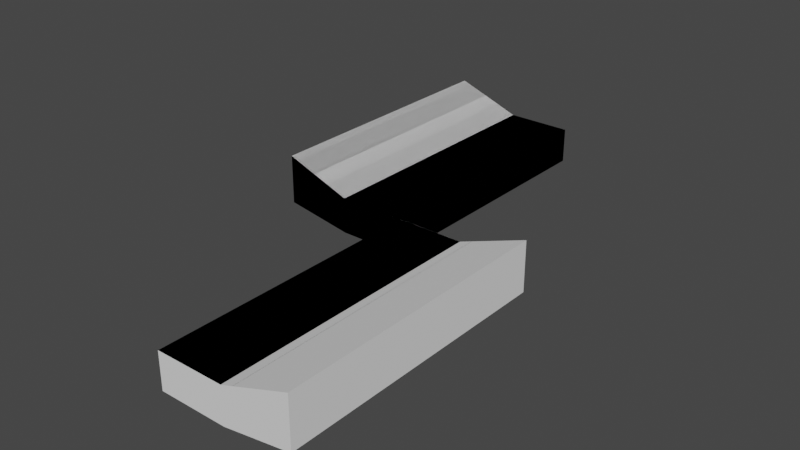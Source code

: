 # Source: HighwayBridge.blend  (saved by Blender 3.0.42; exported with 4.5.12 LTS)
import bpy
from mathutils import Matrix  # noqa: F401  (used for matrix-valued properties, if any)

bpy.ops.wm.read_factory_settings(use_empty=True)
scene = bpy.context.scene
scene.name = 'Scene'

# ---- collections
col_collection = bpy.data.collections.new('Collection'); scene.collection.children.link(col_collection)

# ---- world
world_world = bpy.data.worlds.new('World'); scene.world = world_world
world_world.use_nodes = True; world_world.node_tree.nodes.clear()
_N = world_world.node_tree.nodes; _L = world_world.node_tree.links
n0 = _N.new('ShaderNodeOutputWorld'); n0.name = 'World Output'; n0.location = (300, 300)
n1 = _N.new('ShaderNodeBackground'); n1.name = 'Background'; n1.location = (10, 300)
n1.inputs[0].default_value = (0.05088, 0.05088, 0.05088, 1.0)
_L.new(n1.outputs[0], n0.inputs[0])
n0.is_active_output = True
world_world.color = (0.05088, 0.05088, 0.05088)
world_world.use_sun_shadow = False
world_world.sun_shadow_jitter_overblur = 0.0

# ---- meshes
me_cube_001 = bpy.data.meshes.new('Cube.001')
me_cube_001.from_pydata([(0.0001848, -20.17, -2.211), (0.0001848, -20.17, 0.43), (0.0001848, 0.001852, -2.211), (0.0001848, 0.001852, 0.43), (9.869, -20.17, -1.4), (9.869, -20.17, 2.211), (9.869, 0.001852, -1.4), (9.869, 0.001852, 2.211), (4.934, 0.001852, -2.211), (4.934, 0.001852, 0.43), (4.934, -20.17, -2.211), (4.934, -20.17, 0.43)], [], [(0, 1, 3, 2), (8, 9, 7, 6), (6, 7, 5, 4), (10, 11, 1, 0), (8, 6, 4, 10), (9, 3, 1, 11), (7, 9, 11, 5), (2, 8, 10, 0), (4, 5, 11, 10), (2, 3, 9, 8)])
_uv = me_cube_001.uv_layers.new(name='UVMap')
_uv.uv.foreach_set('vector', [0.8742, 0.6498, 0.7898, 0.6498, 0.7898, 0.005405, 0.8742, 0.005405, 0.1192, 0.8391, 0.03597, 0.8254, 0.005405, 0.6606, 0.1192, 0.6793, 0.779, 0.6498, 0.6637, 0.6498, 0.6637, 0.005405, 0.779, 0.005405, 0.2439, 0.8161, 0.1606, 0.8298, 0.135, 0.6743, 0.2183, 0.6606, 0.4958, 0.6498, 0.3365, 0.6498, 0.3365, 0.005405, 0.4958, 0.005405, 0.1705, 0.005405, 0.3257, 0.005405, 0.3257, 0.6498, 0.1705, 0.6498, 0.005404, 0.005405, 0.1705, 0.005405, 0.1705, 0.6498, 0.005404, 0.6498, 0.6529, 0.6498, 0.4958, 0.6498, 0.4958, 0.005405, 0.6529, 0.005405, 0.2439, 0.9759, 0.13, 0.9946, 0.1606, 0.8298, 0.2439, 0.8161, 0.09365, 0.9946, 0.0104, 0.9809, 0.03597, 0.8254, 0.1192, 0.8391])
me_cube_001.use_remesh_fix_poles = True
me_cube_001.use_remesh_preserve_attributes = False
me_cube_001.update()
me_cube_002 = bpy.data.meshes.new('Cube.002')
me_cube_002.from_pydata([(-9.868, -10.09, -1.4), (-9.868, -10.09, 2.211), (-9.868, 10.09, -1.4), (-9.868, 10.09, 2.211), (0.0, -10.09, -2.211), (0.0, -10.09, 0.43), (0.0, 10.09, -2.211), (0.0, 10.09, 0.43), (-4.934, 10.09, -2.211), (-4.934, 10.09, 0.43), (-4.934, -10.09, -2.211), (-4.934, -10.09, 0.43)], [], [(0, 1, 3, 2), (8, 9, 7, 6), (6, 7, 5, 4), (10, 11, 1, 0), (8, 6, 4, 10), (9, 3, 1, 11), (7, 9, 11, 5), (2, 8, 10, 0), (4, 5, 11, 10), (2, 3, 9, 8)])
_uv = me_cube_002.uv_layers.new(name='UVMap')
_uv.uv.foreach_set('vector', [0.779, 0.6498, 0.6637, 0.6498, 0.6637, 0.005404, 0.779, 0.005404, 0.2439, 0.8161, 0.1606, 0.8298, 0.135, 0.6743, 0.2183, 0.6606, 0.8742, 0.6498, 0.7898, 0.6498, 0.7898, 0.005404, 0.8742, 0.005404, 0.1192, 0.8391, 0.03597, 0.8254, 0.005405, 0.6606, 0.1192, 0.6793, 0.4958, 0.005404, 0.6529, 0.005404, 0.6529, 0.6498, 0.4958, 0.6498, 0.1705, 0.6498, 0.005404, 0.6498, 0.005404, 0.005404, 0.1705, 0.005404, 0.3257, 0.6498, 0.1705, 0.6498, 0.1705, 0.005404, 0.3257, 0.005404, 0.3365, 0.005404, 0.4958, 0.005404, 0.4958, 0.6498, 0.3365, 0.6498, 0.09365, 0.9946, 0.0104, 0.9809, 0.03597, 0.8254, 0.1192, 0.8391, 0.2439, 0.9759, 0.13, 0.9946, 0.1606, 0.8298, 0.2439, 0.8161])
me_cube_002.use_remesh_fix_poles = True
me_cube_002.use_remesh_preserve_attributes = False
me_cube_002.update()
me_cube_003 = bpy.data.meshes.new('Cube.003')
me_cube_003.from_pydata([(-9.868, -10.09, -1.4), (-9.868, -10.09, 2.211), (-9.868, 10.09, -1.4), (-9.868, 10.09, 2.211), (0.0, -10.09, -2.211), (0.0, -10.09, 0.43), (0.0, 10.09, -2.211), (0.0, 10.09, 0.43), (-4.934, 10.09, -2.211), (-4.934, 10.09, 0.43), (-4.934, -10.09, -2.211), (-4.934, -10.09, 0.43)], [], [(0, 1, 3, 2), (8, 9, 7, 6), (6, 7, 5, 4), (10, 11, 1, 0), (8, 6, 4, 10), (9, 3, 1, 11), (7, 9, 11, 5), (2, 8, 10, 0), (4, 5, 11, 10), (2, 3, 9, 8)])
_uv = me_cube_003.uv_layers.new(name='UVMap')
_uv.uv.foreach_set('vector', [0.779, 0.6498, 0.6637, 0.6498, 0.6637, 0.005404, 0.779, 0.005404, 0.2439, 0.8161, 0.1606, 0.8298, 0.135, 0.6743, 0.2183, 0.6606, 0.8742, 0.6498, 0.7898, 0.6498, 0.7898, 0.005404, 0.8742, 0.005404, 0.1192, 0.8391, 0.03597, 0.8254, 0.005405, 0.6606, 0.1192, 0.6793, 0.4958, 0.005404, 0.6529, 0.005404, 0.6529, 0.6498, 0.4958, 0.6498, 0.1705, 0.6498, 0.005404, 0.6498, 0.005404, 0.005404, 0.1705, 0.005404, 0.3257, 0.6498, 0.1705, 0.6498, 0.1705, 0.005404, 0.3257, 0.005404, 0.3365, 0.005404, 0.4958, 0.005404, 0.4958, 0.6498, 0.3365, 0.6498, 0.09365, 0.9946, 0.0104, 0.9809, 0.03597, 0.8254, 0.1192, 0.8391, 0.2439, 0.9759, 0.13, 0.9946, 0.1606, 0.8298, 0.2439, 0.8161])
me_cube_003.use_remesh_fix_poles = True
me_cube_003.use_remesh_preserve_attributes = False
me_cube_003.update()
me_cube_004 = bpy.data.meshes.new('Cube.004')
me_cube_004.from_pydata([(-5.882e-07, -10.09, -2.211), (-5.882e-07, -10.09, 0.43), (-5.882e-07, 10.09, -2.211), (-5.882e-07, 10.09, 0.43), (9.868, -10.09, -1.4), (9.868, -10.09, 2.211), (9.868, 10.09, -1.4), (9.868, 10.09, 2.211), (4.934, 10.09, -2.211), (4.934, 10.09, 0.43), (4.934, -10.09, -2.211), (4.934, -10.09, 0.43)], [], [(0, 1, 3, 2), (8, 9, 7, 6), (6, 7, 5, 4), (10, 11, 1, 0), (8, 6, 4, 10), (9, 3, 1, 11), (7, 9, 11, 5), (2, 8, 10, 0), (4, 5, 11, 10), (2, 3, 9, 8)])
_uv = me_cube_004.uv_layers.new(name='UVMap')
_uv.uv.foreach_set('vector', [0.8742, 0.6498, 0.7898, 0.6498, 0.7898, 0.005404, 0.8742, 0.005404, 0.2439, 0.8391, 0.1606, 0.8254, 0.13, 0.6606, 0.2439, 0.6793, 0.779, 0.6498, 0.6637, 0.6498, 0.6637, 0.005404, 0.779, 0.005404, 0.1192, 0.8161, 0.03597, 0.8298, 0.0104, 0.6743, 0.09365, 0.6606, 0.4958, 0.6498, 0.3365, 0.6498, 0.3365, 0.005404, 0.4958, 0.005404, 0.1705, 0.005404, 0.3257, 0.005404, 0.3257, 0.6498, 0.1705, 0.6498, 0.005404, 0.005404, 0.1705, 0.005404, 0.1705, 0.6498, 0.005404, 0.6498, 0.6529, 0.6498, 0.4958, 0.6498, 0.4958, 0.005404, 0.6529, 0.005404, 0.1192, 0.9759, 0.005405, 0.9946, 0.03597, 0.8298, 0.1192, 0.8161, 0.2183, 0.9946, 0.135, 0.9809, 0.1606, 0.8254, 0.2439, 0.8391])
me_cube_004.use_remesh_fix_poles = True
me_cube_004.use_remesh_preserve_attributes = False
me_cube_004.update()

# ---- objects
ob_cube = bpy.data.objects.new('Cube', me_cube_001)
ob_cube_001 = bpy.data.objects.new('Cube.001', me_cube_002)
ob_cube_002 = bpy.data.objects.new('Cube.002', me_cube_003)
ob_cube_003 = bpy.data.objects.new('Cube.003', me_cube_004)

# ---- transforms, parenting, visibility, modifiers, constraints
ob_cube.location = (-0.0002607, -0.003555, 0.0)
ob_cube.lineart.crease_threshold = 0.0
ob_cube_001.location = (0.00133, 10.08, 0.0)
ob_cube_001.lineart.crease_threshold = 0.0
ob_cube_002.location = (0.00133, 10.08, 0.0)
ob_cube_002.lineart.crease_threshold = 0.0
ob_cube_003.location = (-7.53e-05, -10.09, 0.0)
ob_cube_003.lineart.crease_threshold = 0.0

# ---- collection membership
col_collection.objects.link(ob_cube)
col_collection.objects.link(ob_cube_001)
col_collection.objects.link(ob_cube_002)
col_collection.objects.link(ob_cube_003)

# ---- scene / render settings (as saved in the file)
scene.frame_start = 1; scene.frame_end = 250; scene.frame_set(1)
scene.render.engine = 'BLENDER_EEVEE_NEXT'
scene.cycles.use_denoising = False
scene.cycles.samples = 128
scene.cycles.sampling_pattern = 'TABULATED_SOBOL'
scene.cycles.use_adaptive_sampling = False
scene.cycles.use_light_tree = False
scene.view_settings.view_transform = 'Filmic'
bpy.context.view_layer.update()

# ---- added for rendering (the .blend has no active camera and no usable light): camera, sun
cam_auto = bpy.data.cameras.new('AutoCamera')
cam_auto.lens = 50.0
cam_auto.sensor_width = 36.0
cam_auto.clip_end = 1000.0
ob_auto_camera = bpy.data.objects.new('AutoCamera', cam_auto)
scene.collection.objects.link(ob_auto_camera)
ob_auto_camera.location = (41.7531, -50.1061, 33.402)
ob_auto_camera.rotation_euler = (1.09748, -7.21219e-08, 0.694738)
scene.camera = ob_auto_camera
light_auto_sun = bpy.data.lights.new('AutoSun', 'SUN')
light_auto_sun.energy = 3.0
light_auto_sun.angle = 0.0523599
ob_auto_sun = bpy.data.objects.new('AutoSun', light_auto_sun)
scene.collection.objects.link(ob_auto_sun)
ob_auto_sun.rotation_euler = (0.872665, 0.174533, 0.523599)
bpy.context.view_layer.update()
